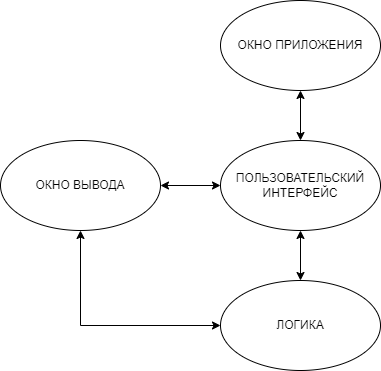

The diagram above was exported from draw.io. Its source (the exported page's mxGraphModel, read from the mxfile embedded in the PNG):
<mxGraphModel dx="1422" dy="705" grid="1" gridSize="10" guides="1" tooltips="1" connect="1" arrows="1" fold="1" page="1" pageScale="1" pageWidth="583" pageHeight="827" math="0" shadow="0">
  <root>
    <mxCell id="0" />
    <mxCell id="1" parent="0" />
    <mxCell id="IlyVFaO9dVIGlLgA9tBr-3" style="edgeStyle=orthogonalEdgeStyle;rounded=0;orthogonalLoop=1;jettySize=auto;html=1;exitX=0.5;exitY=1;exitDx=0;exitDy=0;entryX=0.5;entryY=0;entryDx=0;entryDy=0;startArrow=classic;startFill=1;" parent="1" source="IlyVFaO9dVIGlLgA9tBr-1" target="IlyVFaO9dVIGlLgA9tBr-2" edge="1">
      <mxGeometry relative="1" as="geometry" />
    </mxCell>
    <mxCell id="IlyVFaO9dVIGlLgA9tBr-1" value="ОКНО ПРИЛОЖЕНИЯ" style="ellipse;whiteSpace=wrap;html=1;" parent="1" vertex="1">
      <mxGeometry x="270" y="44" width="160" height="90" as="geometry" />
    </mxCell>
    <mxCell id="IlyVFaO9dVIGlLgA9tBr-6" style="edgeStyle=orthogonalEdgeStyle;rounded=0;orthogonalLoop=1;jettySize=auto;html=1;exitX=0.5;exitY=1;exitDx=0;exitDy=0;entryX=0.5;entryY=0;entryDx=0;entryDy=0;startArrow=classic;startFill=1;" parent="1" source="IlyVFaO9dVIGlLgA9tBr-2" target="IlyVFaO9dVIGlLgA9tBr-5" edge="1">
      <mxGeometry relative="1" as="geometry" />
    </mxCell>
    <mxCell id="IlyVFaO9dVIGlLgA9tBr-2" value="ПОЛЬЗОВАТЕЛЬСКИЙ ИНТЕРФЕЙС" style="ellipse;whiteSpace=wrap;html=1;" parent="1" vertex="1">
      <mxGeometry x="270" y="184" width="160" height="90" as="geometry" />
    </mxCell>
    <mxCell id="IlyVFaO9dVIGlLgA9tBr-5" value="ЛОГИКА" style="ellipse;whiteSpace=wrap;html=1;" parent="1" vertex="1">
      <mxGeometry x="270" y="324" width="160" height="90" as="geometry" />
    </mxCell>
    <mxCell id="IlyVFaO9dVIGlLgA9tBr-8" style="edgeStyle=orthogonalEdgeStyle;rounded=0;orthogonalLoop=1;jettySize=auto;html=1;exitX=1;exitY=0.5;exitDx=0;exitDy=0;entryX=0;entryY=0.5;entryDx=0;entryDy=0;startArrow=classic;startFill=1;" parent="1" source="IlyVFaO9dVIGlLgA9tBr-7" target="IlyVFaO9dVIGlLgA9tBr-2" edge="1">
      <mxGeometry relative="1" as="geometry" />
    </mxCell>
    <mxCell id="5Ik5wG2-dkWdpIb__xal-1" style="edgeStyle=orthogonalEdgeStyle;rounded=0;orthogonalLoop=1;jettySize=auto;html=1;exitX=0.5;exitY=1;exitDx=0;exitDy=0;entryX=0;entryY=0.5;entryDx=0;entryDy=0;startArrow=classic;startFill=1;" edge="1" parent="1" source="IlyVFaO9dVIGlLgA9tBr-7" target="IlyVFaO9dVIGlLgA9tBr-5">
      <mxGeometry relative="1" as="geometry" />
    </mxCell>
    <mxCell id="IlyVFaO9dVIGlLgA9tBr-7" value="ОКНО ВЫВОДА" style="ellipse;whiteSpace=wrap;html=1;" parent="1" vertex="1">
      <mxGeometry x="50" y="184" width="160" height="90" as="geometry" />
    </mxCell>
  </root>
</mxGraphModel>